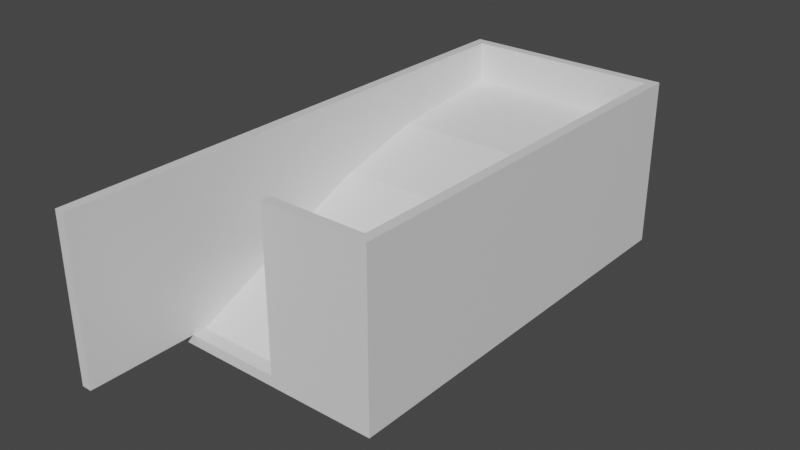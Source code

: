 # Source: small_garbage_crate.blend  (saved by Blender 2.93.20; exported with 4.5.12 LTS)
import bpy
from mathutils import Matrix  # noqa: F401  (used for matrix-valued properties, if any)

bpy.ops.wm.read_factory_settings(use_empty=True)
scene = bpy.context.scene
scene.name = 'Scene'

# ---- collections
col_collection = bpy.data.collections.new('Collection'); scene.collection.children.link(col_collection)

# ---- materials (node trees are filled in below, after node groups)
mat_material = bpy.data.materials.new('Material')
mat_material.alpha_threshold = 0.0
mat_material.use_transparent_shadow = False
mat_material.line_color = (0.0, 0.0, 0.0, 1.0)

# ---- material node trees
mat_material.use_nodes = True; mat_material.node_tree.nodes.clear()
_N = mat_material.node_tree.nodes; _L = mat_material.node_tree.links
n0 = _N.new('ShaderNodeOutputMaterial'); n0.name = 'Material Output'; n0.location = (300, 300)
n1 = _N.new('ShaderNodeBsdfPrincipled'); n1.name = 'Principled BSDF'; n1.location = (10, 300)
n1.distribution = 'GGX'
n1.subsurface_method = 'BURLEY'
n1.inputs[2].default_value = 0.4
n1.inputs[3].default_value = 1.45
n1.inputs[27].default_value = (0.0, 0.0, 0.0, 1.0)
n1.inputs[28].default_value = 1.0
_L.new(n1.outputs[0], n0.inputs[0])
n0.is_active_output = True

# ---- world
world_world = bpy.data.worlds.new('World'); scene.world = world_world
world_world.use_nodes = True; world_world.node_tree.nodes.clear()
_N = world_world.node_tree.nodes; _L = world_world.node_tree.links
n0 = _N.new('ShaderNodeOutputWorld'); n0.name = 'World Output'; n0.location = (300, 300)
n1 = _N.new('ShaderNodeBackground'); n1.name = 'Background'; n1.location = (10, 300)
n1.inputs[0].default_value = (0.05088, 0.05088, 0.05088, 1.0)
_L.new(n1.outputs[0], n0.inputs[0])
n0.is_active_output = True
world_world.color = (0.05088, 0.05088, 0.05088)
world_world.use_sun_shadow = False
world_world.sun_shadow_jitter_overblur = 0.0

# ---- meshes
me_cube = bpy.data.meshes.new('Cube')
me_cube.from_pydata([(0.905, 1.905, 0.05), (1.0, 2.0, -0.05), (0.905, -1.905, 0.05), (1.0, -2.0, -0.05), (-0.905, 1.905, 0.05), (-1.0, 2.0, -0.05), (-0.905, -1.905, 0.05), (-1.0, -2.0, -0.05), (1.0, -2.0, 0.05), (-1.0, -2.0, 0.05), (1.0, 2.0, 0.05), (-1.0, 2.0, 0.05), (1.0, -2.0, 1.55), (-1.0, -2.0, 1.55), (1.0, 2.0, 1.55), (-1.0, 2.0, 1.55), (0.905, -1.905, 1.55), (-0.905, -1.905, 1.55), (0.905, 1.905, 1.55), (-0.905, 1.905, 1.55), (0.0, 2.0, -0.05), (0.0, -2.0, 0.05), (0.0, -2.0, -0.05), (0.02, 2.0, 1.281), (0.0, -1.905, 0.05), (0.0, 1.905, 0.05), (0.02, 2.0, 1.39), (0.0, 1.905, 1.55), (-0.905, -3.009, 0.05), (-1.0, -3.009, 0.05), (-1.0, -3.009, 1.55), (-0.905, -3.009, 1.55), (0.0, -2.0, 1.55), (0.0, -1.905, 1.55), (-0.1, 2.0, -0.05), (-0.08, 2.0, 1.281), (-0.0905, 1.905, 0.05), (-0.08, 2.0, 1.39), (-0.0905, 1.905, 1.55), (0.08, 2.0, 1.281), (0.0905, 1.905, 0.05), (0.08, 2.0, 1.39), (0.0905, 1.905, 1.55), (0.1, 2.0, -0.05), (-0.02, 2.0, 1.281), (-0.02, 2.0, 1.39), (0.1, 2.0, 0.05), (0.1, 2.0, 1.55), (-0.1, 2.0, 0.05), (0.0, 2.0, 0.05), (-0.1, 2.0, 1.55), (0.0, 2.0, 1.55), (0.02, 2.066, 1.281), (0.02, 2.066, 1.39), (0.08, 2.066, 1.281), (0.08, 2.066, 1.39), (-0.08, 2.066, 1.281), (-0.02, 2.066, 1.281), (-0.08, 2.066, 1.39), (-0.02, 2.066, 1.39), (0.02, 2.099, 1.281), (0.02, 2.099, 1.39), (0.08, 2.099, 1.281), (0.08, 2.099, 1.39), (-0.08, 2.099, 1.281), (-0.02, 2.099, 1.281), (-0.08, 2.099, 1.39), (-0.02, 2.099, 1.39)], [], [(36, 4, 6, 24), (22, 21, 9, 7), (7, 9, 11, 5), (43, 1, 3, 22), (1, 10, 8, 3), (43, 46, 10, 1), (0, 2, 16, 18), (40, 0, 18, 42), (48, 11, 15, 50), (18, 16, 12, 14), (17, 19, 15, 13), (42, 18, 14, 47), (11, 9, 13, 15), (8, 10, 14, 12), (6, 4, 19, 17), (38, 27, 51, 50), (35, 37, 58, 56), (36, 25, 27, 38), (34, 48, 49, 20), (34, 20, 22), (40, 25, 24), (6, 17, 31, 28), (13, 9, 29, 30), (17, 13, 30, 31), (9, 6, 28, 29), (29, 28, 31, 30), (32, 12, 16, 33), (24, 21, 32, 33), (21, 8, 12, 32), (9, 21, 24, 6), (5, 34, 22, 7), (5, 11, 48, 34), (4, 36, 38, 19), (19, 38, 50, 15), (26, 41, 55, 53), (25, 36, 24), (2, 24, 33, 16), (0, 40, 24, 2), (3, 8, 21, 22), (10, 46, 47, 14), (27, 42, 47, 51), (25, 40, 42, 27), (20, 49, 46, 43), (20, 43, 22), (26, 23, 49, 51), (23, 39, 46, 49), (41, 26, 51, 47), (39, 41, 47, 46), (35, 44, 49, 48), (45, 37, 50, 51), (44, 45, 51, 49), (37, 35, 48, 50), (57, 56, 64, 65), (23, 26, 53, 52), (37, 45, 59, 58), (41, 39, 54, 55), (39, 23, 52, 54), (45, 44, 57, 59), (44, 35, 56, 57), (62, 60, 61, 63), (65, 64, 66, 67), (53, 55, 63, 61), (56, 58, 66, 64), (58, 59, 67, 66), (55, 54, 62, 63), (54, 52, 60, 62), (59, 53, 61, 67), (53, 59, 57, 52), (57, 65, 60, 52), (61, 60, 65, 67)])
_uv = me_cube.uv_layers.new(name='UVMap')
_uv.uv.foreach_set('vector', [0.7613, 0.5059, 0.8631, 0.5059, 0.8631, 0.7441, 0.7613, 0.7441, 0.375, 0.8875, 0.625, 0.8875, 0.625, 1.0, 0.375, 1.0, 0.375, 0.0, 0.625, 0.0, 0.625, 0.25, 0.375, 0.25, 0.2625, 0.5, 0.375, 0.5, 0.375, 0.75, 0.2625, 0.75, 0.375, 0.5, 0.625, 0.5, 0.625, 0.75, 0.375, 0.75, 0.375, 0.3875, 0.625, 0.3875, 0.625, 0.5, 0.375, 0.5, 0.6369, 0.5059, 0.6369, 0.7441, 0.6369, 0.7441, 0.6369, 0.5059, 0.7387, 0.5059, 0.6369, 0.5059, 0.6369, 0.5059, 0.7387, 0.5059, 0.625, 0.3625, 0.625, 0.25, 0.625, 0.25, 0.625, 0.3625, 0.6369, 0.5059, 0.6369, 0.7441, 0.625, 0.75, 0.625, 0.5, 0.8631, 0.7441, 0.8631, 0.5059, 0.875, 0.5, 0.875, 0.75, 0.7387, 0.5059, 0.6369, 0.5059, 0.625, 0.5, 0.7375, 0.5, 0.625, 0.25, 0.625, 0.0, 0.625, 0.0, 0.625, 0.25, 0.625, 0.75, 0.625, 0.5, 0.625, 0.5, 0.625, 0.75, 0.8631, 0.7441, 0.8631, 0.5059, 0.8631, 0.5059, 0.8631, 0.7441, 0.7613, 0.5059, 0.75, 0.5059, 0.75, 0.5, 0.7625, 0.5, 0.625, 0.365, 0.625, 0.365, 0.625, 0.365, 0.625, 0.365, 0.7613, 0.5059, 0.75, 0.5059, 0.75, 0.5059, 0.7613, 0.5059, 0.375, 0.3625, 0.625, 0.3625, 0.625, 0.375, 0.375, 0.375, 0.2375, 0.5, 0.25, 0.5, 0.2375, 0.75, 0.7387, 0.5059, 0.75, 0.5059, 0.7387, 0.7441, 0.8631, 0.7441, 0.8631, 0.7441, 0.8631, 0.7441, 0.8631, 0.7441, 0.625, 0.0, 0.625, 0.0, 0.625, 0.0, 0.625, 0.0, 0.8631, 0.7441, 0.875, 0.75, 0.875, 0.75, 0.8631, 0.7441, 0.625, 1.0, 0.8631, 0.7441, 0.8631, 0.7441, 0.625, 1.0, 0.625, 1.0, 0.8631, 0.7441, 0.8631, 0.7441, 0.875, 0.75, 0.625, 0.8625, 0.625, 0.75, 0.6369, 0.7441, 0.7387, 0.7441, 0.75, 0.7441, 0.625, 0.875, 0.625, 0.875, 0.75, 0.7441, 0.625, 0.8625, 0.625, 0.75, 0.625, 0.75, 0.625, 0.8625, 0.625, 1.0, 0.625, 0.8875, 0.7613, 0.7441, 0.8631, 0.7441, 0.125, 0.5, 0.2375, 0.5, 0.2375, 0.75, 0.125, 0.75, 0.375, 0.25, 0.625, 0.25, 0.625, 0.3625, 0.375, 0.3625, 0.8631, 0.5059, 0.7613, 0.5059, 0.7613, 0.5059, 0.8631, 0.5059, 0.8631, 0.5059, 0.7613, 0.5059, 0.7625, 0.5, 0.875, 0.5, 0.625, 0.3775, 0.625, 0.385, 0.625, 0.385, 0.625, 0.3775, 0.75, 0.5059, 0.7613, 0.5059, 0.75, 0.7441, 0.6369, 0.7441, 0.7387, 0.7441, 0.7387, 0.7441, 0.6369, 0.7441, 0.6369, 0.5059, 0.7387, 0.5059, 0.7387, 0.7441, 0.6369, 0.7441, 0.375, 0.75, 0.625, 0.75, 0.625, 0.8625, 0.375, 0.8625, 0.625, 0.5, 0.625, 0.3875, 0.625, 0.3875, 0.625, 0.5, 0.75, 0.5059, 0.7387, 0.5059, 0.7375, 0.5, 0.75, 0.5, 0.75, 0.5059, 0.7387, 0.5059, 0.7387, 0.5059, 0.75, 0.5059, 0.375, 0.375, 0.625, 0.375, 0.625, 0.3875, 0.375, 0.3875, 0.25, 0.5, 0.2625, 0.5, 0.25, 0.75, 0.625, 0.3775, 0.625, 0.3775, 0.625, 0.375, 0.625, 0.375, 0.625, 0.3775, 0.625, 0.385, 0.625, 0.3875, 0.625, 0.375, 0.625, 0.385, 0.625, 0.3775, 0.625, 0.375, 0.625, 0.3875, 0.625, 0.385, 0.625, 0.385, 0.625, 0.3875, 0.625, 0.3875, 0.625, 0.365, 0.625, 0.3725, 0.625, 0.375, 0.625, 0.3625, 0.625, 0.3725, 0.625, 0.365, 0.625, 0.3625, 0.625, 0.375, 0.625, 0.3725, 0.625, 0.3725, 0.625, 0.375, 0.625, 0.375, 0.625, 0.365, 0.625, 0.365, 0.625, 0.3625, 0.625, 0.3625, 0.625, 0.3725, 0.625, 0.365, 0.625, 0.365, 0.625, 0.3725, 0.625, 0.3775, 0.625, 0.3775, 0.625, 0.3775, 0.625, 0.3775, 0.625, 0.365, 0.625, 0.3725, 0.625, 0.3725, 0.625, 0.365, 0.625, 0.385, 0.625, 0.385, 0.625, 0.385, 0.625, 0.385, 0.625, 0.385, 0.625, 0.3775, 0.625, 0.3775, 0.625, 0.385, 0.625, 0.3725, 0.625, 0.3725, 0.625, 0.3725, 0.625, 0.3725, 0.625, 0.3725, 0.625, 0.365, 0.625, 0.365, 0.625, 0.3725, 0.625, 0.385, 0.625, 0.3775, 0.625, 0.3775, 0.625, 0.385, 0.625, 0.3725, 0.625, 0.365, 0.625, 0.365, 0.625, 0.3725, 0.625, 0.3775, 0.625, 0.385, 0.625, 0.385, 0.625, 0.3775, 0.625, 0.365, 0.625, 0.365, 0.625, 0.365, 0.625, 0.365, 0.625, 0.365, 0.625, 0.3725, 0.625, 0.3725, 0.625, 0.365, 0.625, 0.385, 0.625, 0.385, 0.625, 0.385, 0.625, 0.385, 0.625, 0.385, 0.625, 0.3775, 0.625, 0.3775, 0.625, 0.385, 0.625, 0.3725, 0.625, 0.3775, 0.625, 0.3775, 0.625, 0.3725, 0.625, 0.3775, 0.625, 0.3725, 0.625, 0.3725, 0.625, 0.3775, 0.625, 0.3725, 0.625, 0.3725, 0.625, 0.3775, 0.625, 0.3775, 0.625, 0.3775, 0.625, 0.3775, 0.625, 0.3725, 0.625, 0.3725])
me_cube.materials.append(mat_material)
me_cube.use_remesh_preserve_volume = False
me_cube.use_remesh_preserve_attributes = False
me_cube.use_mirror_vertex_groups = False
me_cube.update()
me_plane = bpy.data.meshes.new('Plane')
me_plane.from_pydata([(-0.9722, -1.75, -0.3348), (0.9722, -1.761, -0.3078), (-0.9722, 0.3016, 0.5169), (0.9722, 0.2855, 0.5743), (-0.9722, 2.024, 0.7403), (0.9722, 2.011, 0.8201), (-0.9722, 0.06791, 0.4547), (-0.9722, -0.1894, 0.3361), (-0.9722, -0.4714, 0.2781), (-0.9722, -0.7063, 0.1047), (-0.9722, -0.9545, -0.03597), (-0.9722, -1.222, -0.13), (-0.9722, -1.484, -0.2358), (-0.7292, -1.73, -0.3828), (-0.4861, -1.743, -0.3506), (-0.2431, -1.776, -0.2697), (0.0, -1.767, -0.2924), (0.2431, -1.778, -0.2663), (0.4861, -1.765, -0.297), (0.7292, -1.75, -0.3344), (0.9722, -1.48, -0.2475), (0.9722, -1.233, -0.1018), (0.9722, -0.985, 0.03849), (0.9722, -0.7007, 0.09112), (0.9722, -0.4323, 0.1826), (0.9722, -0.1706, 0.2904), (0.9722, 0.07774, 0.4307), (0.7292, 0.2809, 0.5904), (0.4861, 0.2982, 0.5291), (0.2431, 0.2941, 0.5436), (0.0, 0.3027, 0.5129), (-0.2431, 0.3206, 0.4491), (-0.4861, 0.3094, 0.4891), (-0.7292, 0.2952, 0.5396), (0.7292, 2.023, 0.7444), (0.4861, 2.023, 0.7474), (0.2431, 2.014, 0.7985), (0.0, 2.011, 0.8198), (-0.2431, 2.023, 0.7481), (-0.4861, 2.032, 0.6896), (-0.7292, 2.02, 0.7654), (-0.9722, 1.795, 0.7642), (-0.9722, 1.566, 0.787), (-0.9722, 1.351, 0.7226), (-0.9722, 1.143, 0.615), (-0.9722, 0.9182, 0.6123), (-0.9722, 0.6852, 0.6604), (-0.9722, 0.4741, 0.5723), (0.9722, 0.4752, 0.5659), (0.9722, 0.6979, 0.5818), (0.9722, 0.9088, 0.6708), (0.9722, 1.127, 0.7145), (0.9722, 1.35, 0.7287), (0.9722, 1.569, 0.7662), (0.9722, 1.786, 0.8205), (-0.7292, -1.477, -0.2547), (-0.4861, -1.513, -0.1663), (-0.2431, -1.496, -0.2067), (0.0, -1.485, -0.2345), (0.2431, -1.514, -0.1625), (0.4861, -1.499, -0.2003), (0.7292, -1.496, -0.2067), (-0.7292, -1.222, -0.1296), (-0.4861, -1.22, -0.1337), (-0.2431, -1.217, -0.1426), (2.98e-08, -1.236, -0.09514), (0.2431, -1.237, -0.09199), (0.4861, -1.223, -0.127), (0.7292, -1.232, -0.1063), (-0.7292, -0.9575, -0.02881), (-0.4861, -0.9668, -0.006064), (-0.2431, -0.9519, -0.04248), (0.0, -0.9682, -0.002503), (0.2431, -1.002, 0.0793), (0.4861, -0.9849, 0.03832), (0.7292, -0.9755, 0.0153), (-0.7292, -0.7195, 0.1369), (-0.4861, -0.7305, 0.1639), (-0.2431, -0.7219, 0.1429), (2.98e-08, -0.7303, 0.1634), (0.2431, -0.7202, 0.1388), (0.4861, -0.7249, 0.1502), (0.7292, -0.7102, 0.1143), (-0.7292, -0.4666, 0.2662), (-0.4861, -0.4794, 0.2976), (-0.2431, -0.4847, 0.3105), (2.98e-08, -0.4714, 0.278), (0.2431, -0.4869, 0.3161), (0.4861, -0.4553, 0.2388), (0.7292, -0.4509, 0.228), (-0.7292, -0.1808, 0.3152), (-0.4861, -0.2022, 0.3676), (-0.2431, -0.1995, 0.361), (0.0, -0.2035, 0.3707), (0.2431, -0.2212, 0.4139), (0.4861, -0.1959, 0.3522), (0.7292, -0.208, 0.3816), (-0.7292, 0.08097, 0.4228), (-0.4861, 0.0894, 0.4022), (-0.2431, 0.1048, 0.3644), (0.0, 0.07822, 0.4295), (0.2431, 0.05947, 0.4754), (0.4861, 0.07564, 0.4358), (0.7292, 0.07125, 0.4466), (-0.7292, 0.4688, 0.6052), (-0.4861, 0.4708, 0.5932), (-0.2431, 0.4756, 0.5631), (0.0, 0.4725, 0.5824), (0.2431, 0.4767, 0.5566), (0.4861, 0.4825, 0.5207), (0.7292, 0.4724, 0.5831), (-0.7292, 0.6936, 0.6083), (-0.4861, 0.696, 0.5936), (-0.2431, 0.6933, 0.6098), (2.98e-08, 0.6865, 0.652), (0.2431, 0.6989, 0.5755), (0.4861, 0.7023, 0.5545), (0.7292, 0.6945, 0.6028), (-0.7292, 0.9145, 0.6352), (-0.4861, 0.9214, 0.5923), (-0.2431, 0.9155, 0.6287), (0.0, 0.9045, 0.6973), (0.2431, 0.9108, 0.6578), (0.4861, 0.9089, 0.6698), (0.7292, 0.9114, 0.6546), (-0.7292, 1.127, 0.7131), (-0.4861, 1.133, 0.6741), (-0.2431, 1.13, 0.6932), (2.98e-08, 1.13, 0.6937), (0.2431, 1.142, 0.6221), (0.4861, 1.136, 0.661), (0.7292, 1.133, 0.6749), (-0.7292, 1.351, 0.7232), (-0.4861, 1.349, 0.7361), (-0.2431, 1.352, 0.7156), (2.98e-08, 1.349, 0.7361), (0.2431, 1.354, 0.7009), (0.4861, 1.358, 0.6804), (0.7292, 1.34, 0.7877), (-0.7292, 1.574, 0.7336), (-0.4861, 1.572, 0.7497), (-0.2431, 1.569, 0.7643), (0.0, 1.566, 0.7837), (0.2431, 1.565, 0.7913), (0.4861, 1.57, 0.7579), (0.7292, 1.569, 0.7658), (-0.7292, 1.796, 0.7534), (-0.4861, 1.801, 0.7268), (-0.2431, 1.798, 0.7439), (0.0, 1.783, 0.8346), (0.2431, 1.788, 0.8026), (0.4861, 1.8, 0.7323), (0.7292, 1.797, 0.7501)], [], [(55, 56, 63, 62), (56, 57, 64, 63), (57, 58, 65, 64), (58, 59, 66, 65), (59, 60, 67, 66), (60, 61, 68, 67), (62, 63, 70, 69), (63, 64, 71, 70), (64, 65, 72, 71), (65, 66, 73, 72), (66, 67, 74, 73), (67, 68, 75, 74), (69, 70, 77, 76), (70, 71, 78, 77), (71, 72, 79, 78), (72, 73, 80, 79), (73, 74, 81, 80), (74, 75, 82, 81), (76, 77, 84, 83), (77, 78, 85, 84), (78, 79, 86, 85), (79, 80, 87, 86), (80, 81, 88, 87), (81, 82, 89, 88), (83, 84, 91, 90), (84, 85, 92, 91), (85, 86, 93, 92), (86, 87, 94, 93), (87, 88, 95, 94), (88, 89, 96, 95), (90, 91, 98, 97), (91, 92, 99, 98), (92, 93, 100, 99), (93, 94, 101, 100), (94, 95, 102, 101), (95, 96, 103, 102), (0, 13, 55, 12), (13, 14, 56, 55), (14, 15, 57, 56), (15, 16, 58, 57), (16, 17, 59, 58), (17, 18, 60, 59), (18, 19, 61, 60), (19, 1, 20, 61), (61, 20, 21, 68), (68, 21, 22, 75), (75, 22, 23, 82), (82, 23, 24, 89), (89, 24, 25, 96), (96, 25, 26, 103), (103, 26, 3, 27), (102, 103, 27, 28), (101, 102, 28, 29), (100, 101, 29, 30), (99, 100, 30, 31), (98, 99, 31, 32), (97, 98, 32, 33), (6, 97, 33, 2), (7, 90, 97, 6), (8, 83, 90, 7), (9, 76, 83, 8), (10, 69, 76, 9), (11, 62, 69, 10), (12, 55, 62, 11), (104, 105, 112, 111), (105, 106, 113, 112), (106, 107, 114, 113), (107, 108, 115, 114), (108, 109, 116, 115), (109, 110, 117, 116), (111, 112, 119, 118), (112, 113, 120, 119), (113, 114, 121, 120), (114, 115, 122, 121), (115, 116, 123, 122), (116, 117, 124, 123), (118, 119, 126, 125), (119, 120, 127, 126), (120, 121, 128, 127), (121, 122, 129, 128), (122, 123, 130, 129), (123, 124, 131, 130), (125, 126, 133, 132), (126, 127, 134, 133), (127, 128, 135, 134), (128, 129, 136, 135), (129, 130, 137, 136), (130, 131, 138, 137), (132, 133, 140, 139), (133, 134, 141, 140), (134, 135, 142, 141), (135, 136, 143, 142), (136, 137, 144, 143), (137, 138, 145, 144), (139, 140, 147, 146), (140, 141, 148, 147), (141, 142, 149, 148), (142, 143, 150, 149), (143, 144, 151, 150), (144, 145, 152, 151), (2, 33, 104, 47), (33, 32, 105, 104), (32, 31, 106, 105), (31, 30, 107, 106), (30, 29, 108, 107), (29, 28, 109, 108), (28, 27, 110, 109), (27, 3, 48, 110), (110, 48, 49, 117), (117, 49, 50, 124), (124, 50, 51, 131), (131, 51, 52, 138), (138, 52, 53, 145), (145, 53, 54, 152), (152, 54, 5, 34), (151, 152, 34, 35), (150, 151, 35, 36), (149, 150, 36, 37), (148, 149, 37, 38), (147, 148, 38, 39), (146, 147, 39, 40), (41, 146, 40, 4), (42, 139, 146, 41), (43, 132, 139, 42), (44, 125, 132, 43), (45, 118, 125, 44), (46, 111, 118, 45), (47, 104, 111, 46)])
_uv = me_plane.uv_layers.new(name='UVMap')
_uv.uv.foreach_set('vector', [0.125, 0.125, 0.25, 0.125, 0.25, 0.25, 0.125, 0.25, 0.25, 0.125, 0.375, 0.125, 0.375, 0.25, 0.25, 0.25, 0.375, 0.125, 0.5, 0.125, 0.5, 0.25, 0.375, 0.25, 0.5, 0.125, 0.625, 0.125, 0.625, 0.25, 0.5, 0.25, 0.625, 0.125, 0.75, 0.125, 0.75, 0.25, 0.625, 0.25, 0.75, 0.125, 0.875, 0.125, 0.875, 0.25, 0.75, 0.25, 0.125, 0.25, 0.25, 0.25, 0.25, 0.375, 0.125, 0.375, 0.25, 0.25, 0.375, 0.25, 0.375, 0.375, 0.25, 0.375, 0.375, 0.25, 0.5, 0.25, 0.5, 0.375, 0.375, 0.375, 0.5, 0.25, 0.625, 0.25, 0.625, 0.375, 0.5, 0.375, 0.625, 0.25, 0.75, 0.25, 0.75, 0.375, 0.625, 0.375, 0.75, 0.25, 0.875, 0.25, 0.875, 0.375, 0.75, 0.375, 0.125, 0.375, 0.25, 0.375, 0.25, 0.5, 0.125, 0.5, 0.25, 0.375, 0.375, 0.375, 0.375, 0.5, 0.25, 0.5, 0.375, 0.375, 0.5, 0.375, 0.5, 0.5, 0.375, 0.5, 0.5, 0.375, 0.625, 0.375, 0.625, 0.5, 0.5, 0.5, 0.625, 0.375, 0.75, 0.375, 0.75, 0.5, 0.625, 0.5, 0.75, 0.375, 0.875, 0.375, 0.875, 0.5, 0.75, 0.5, 0.125, 0.5, 0.25, 0.5, 0.25, 0.625, 0.125, 0.625, 0.25, 0.5, 0.375, 0.5, 0.375, 0.625, 0.25, 0.625, 0.375, 0.5, 0.5, 0.5, 0.5, 0.625, 0.375, 0.625, 0.5, 0.5, 0.625, 0.5, 0.625, 0.625, 0.5, 0.625, 0.625, 0.5, 0.75, 0.5, 0.75, 0.625, 0.625, 0.625, 0.75, 0.5, 0.875, 0.5, 0.875, 0.625, 0.75, 0.625, 0.125, 0.625, 0.25, 0.625, 0.25, 0.75, 0.125, 0.75, 0.25, 0.625, 0.375, 0.625, 0.375, 0.75, 0.25, 0.75, 0.375, 0.625, 0.5, 0.625, 0.5, 0.75, 0.375, 0.75, 0.5, 0.625, 0.625, 0.625, 0.625, 0.75, 0.5, 0.75, 0.625, 0.625, 0.75, 0.625, 0.75, 0.75, 0.625, 0.75, 0.75, 0.625, 0.875, 0.625, 0.875, 0.75, 0.75, 0.75, 0.125, 0.75, 0.25, 0.75, 0.25, 0.875, 0.125, 0.875, 0.25, 0.75, 0.375, 0.75, 0.375, 0.875, 0.25, 0.875, 0.375, 0.75, 0.5, 0.75, 0.5, 0.875, 0.375, 0.875, 0.5, 0.75, 0.625, 0.75, 0.625, 0.875, 0.5, 0.875, 0.625, 0.75, 0.75, 0.75, 0.75, 0.875, 0.625, 0.875, 0.75, 0.75, 0.875, 0.75, 0.875, 0.875, 0.75, 0.875, 0.0, 0.0, 0.125, 0.0, 0.125, 0.125, 0.0, 0.125, 0.125, 0.0, 0.25, 0.0, 0.25, 0.125, 0.125, 0.125, 0.25, 0.0, 0.375, 0.0, 0.375, 0.125, 0.25, 0.125, 0.375, 0.0, 0.5, 0.0, 0.5, 0.125, 0.375, 0.125, 0.5, 0.0, 0.625, 0.0, 0.625, 0.125, 0.5, 0.125, 0.625, 0.0, 0.75, 0.0, 0.75, 0.125, 0.625, 0.125, 0.75, 0.0, 0.875, 0.0, 0.875, 0.125, 0.75, 0.125, 0.875, 0.0, 1.0, 0.0, 1.0, 0.125, 0.875, 0.125, 0.875, 0.125, 1.0, 0.125, 1.0, 0.25, 0.875, 0.25, 0.875, 0.25, 1.0, 0.25, 1.0, 0.375, 0.875, 0.375, 0.875, 0.375, 1.0, 0.375, 1.0, 0.5, 0.875, 0.5, 0.875, 0.5, 1.0, 0.5, 1.0, 0.625, 0.875, 0.625, 0.875, 0.625, 1.0, 0.625, 1.0, 0.75, 0.875, 0.75, 0.875, 0.75, 1.0, 0.75, 1.0, 0.875, 0.875, 0.875, 0.875, 0.875, 1.0, 0.875, 1.0, 1.0, 0.875, 1.0, 0.75, 0.875, 0.875, 0.875, 0.875, 1.0, 0.75, 1.0, 0.625, 0.875, 0.75, 0.875, 0.75, 1.0, 0.625, 1.0, 0.5, 0.875, 0.625, 0.875, 0.625, 1.0, 0.5, 1.0, 0.375, 0.875, 0.5, 0.875, 0.5, 1.0, 0.375, 1.0, 0.25, 0.875, 0.375, 0.875, 0.375, 1.0, 0.25, 1.0, 0.125, 0.875, 0.25, 0.875, 0.25, 1.0, 0.125, 1.0, 0.0, 0.875, 0.125, 0.875, 0.125, 1.0, 0.0, 1.0, 0.0, 0.75, 0.125, 0.75, 0.125, 0.875, 0.0, 0.875, 0.0, 0.625, 0.125, 0.625, 0.125, 0.75, 0.0, 0.75, 0.0, 0.5, 0.125, 0.5, 0.125, 0.625, 0.0, 0.625, 0.0, 0.375, 0.125, 0.375, 0.125, 0.5, 0.0, 0.5, 0.0, 0.25, 0.125, 0.25, 0.125, 0.375, 0.0, 0.375, 0.0, 0.125, 0.125, 0.125, 0.125, 0.25, 0.0, 0.25, 0.125, 1.0, 0.25, 1.0, 0.25, 1.0, 0.125, 1.0, 0.25, 1.0, 0.375, 1.0, 0.375, 1.0, 0.25, 1.0, 0.375, 1.0, 0.5, 1.0, 0.5, 1.0, 0.375, 1.0, 0.5, 1.0, 0.625, 1.0, 0.625, 1.0, 0.5, 1.0, 0.625, 1.0, 0.75, 1.0, 0.75, 1.0, 0.625, 1.0, 0.75, 1.0, 0.875, 1.0, 0.875, 1.0, 0.75, 1.0, 0.125, 1.0, 0.25, 1.0, 0.25, 1.0, 0.125, 1.0, 0.25, 1.0, 0.375, 1.0, 0.375, 1.0, 0.25, 1.0, 0.375, 1.0, 0.5, 1.0, 0.5, 1.0, 0.375, 1.0, 0.5, 1.0, 0.625, 1.0, 0.625, 1.0, 0.5, 1.0, 0.625, 1.0, 0.75, 1.0, 0.75, 1.0, 0.625, 1.0, 0.75, 1.0, 0.875, 1.0, 0.875, 1.0, 0.75, 1.0, 0.125, 1.0, 0.25, 1.0, 0.25, 1.0, 0.125, 1.0, 0.25, 1.0, 0.375, 1.0, 0.375, 1.0, 0.25, 1.0, 0.375, 1.0, 0.5, 1.0, 0.5, 1.0, 0.375, 1.0, 0.5, 1.0, 0.625, 1.0, 0.625, 1.0, 0.5, 1.0, 0.625, 1.0, 0.75, 1.0, 0.75, 1.0, 0.625, 1.0, 0.75, 1.0, 0.875, 1.0, 0.875, 1.0, 0.75, 1.0, 0.125, 1.0, 0.25, 1.0, 0.25, 1.0, 0.125, 1.0, 0.25, 1.0, 0.375, 1.0, 0.375, 1.0, 0.25, 1.0, 0.375, 1.0, 0.5, 1.0, 0.5, 1.0, 0.375, 1.0, 0.5, 1.0, 0.625, 1.0, 0.625, 1.0, 0.5, 1.0, 0.625, 1.0, 0.75, 1.0, 0.75, 1.0, 0.625, 1.0, 0.75, 1.0, 0.875, 1.0, 0.875, 1.0, 0.75, 1.0, 0.125, 1.0, 0.25, 1.0, 0.25, 1.0, 0.125, 1.0, 0.25, 1.0, 0.375, 1.0, 0.375, 1.0, 0.25, 1.0, 0.375, 1.0, 0.5, 1.0, 0.5, 1.0, 0.375, 1.0, 0.5, 1.0, 0.625, 1.0, 0.625, 1.0, 0.5, 1.0, 0.625, 1.0, 0.75, 1.0, 0.75, 1.0, 0.625, 1.0, 0.75, 1.0, 0.875, 1.0, 0.875, 1.0, 0.75, 1.0, 0.125, 1.0, 0.25, 1.0, 0.25, 1.0, 0.125, 1.0, 0.25, 1.0, 0.375, 1.0, 0.375, 1.0, 0.25, 1.0, 0.375, 1.0, 0.5, 1.0, 0.5, 1.0, 0.375, 1.0, 0.5, 1.0, 0.625, 1.0, 0.625, 1.0, 0.5, 1.0, 0.625, 1.0, 0.75, 1.0, 0.75, 1.0, 0.625, 1.0, 0.75, 1.0, 0.875, 1.0, 0.875, 1.0, 0.75, 1.0, 0.0, 1.0, 0.125, 1.0, 0.125, 1.0, 0.0, 1.0, 0.125, 1.0, 0.25, 1.0, 0.25, 1.0, 0.125, 1.0, 0.25, 1.0, 0.375, 1.0, 0.375, 1.0, 0.25, 1.0, 0.375, 1.0, 0.5, 1.0, 0.5, 1.0, 0.375, 1.0, 0.5, 1.0, 0.625, 1.0, 0.625, 1.0, 0.5, 1.0, 0.625, 1.0, 0.75, 1.0, 0.75, 1.0, 0.625, 1.0, 0.75, 1.0, 0.875, 1.0, 0.875, 1.0, 0.75, 1.0, 0.875, 1.0, 1.0, 1.0, 1.0, 1.0, 0.875, 1.0, 0.875, 1.0, 1.0, 1.0, 1.0, 1.0, 0.875, 1.0, 0.875, 1.0, 1.0, 1.0, 1.0, 1.0, 0.875, 1.0, 0.875, 1.0, 1.0, 1.0, 1.0, 1.0, 0.875, 1.0, 0.875, 1.0, 1.0, 1.0, 1.0, 1.0, 0.875, 1.0, 0.875, 1.0, 1.0, 1.0, 1.0, 1.0, 0.875, 1.0, 0.875, 1.0, 1.0, 1.0, 1.0, 1.0, 0.875, 1.0, 0.875, 1.0, 1.0, 1.0, 1.0, 1.0, 0.875, 1.0, 0.75, 1.0, 0.875, 1.0, 0.875, 1.0, 0.75, 1.0, 0.625, 1.0, 0.75, 1.0, 0.75, 1.0, 0.625, 1.0, 0.5, 1.0, 0.625, 1.0, 0.625, 1.0, 0.5, 1.0, 0.375, 1.0, 0.5, 1.0, 0.5, 1.0, 0.375, 1.0, 0.25, 1.0, 0.375, 1.0, 0.375, 1.0, 0.25, 1.0, 0.125, 1.0, 0.25, 1.0, 0.25, 1.0, 0.125, 1.0, 0.0, 1.0, 0.125, 1.0, 0.125, 1.0, 0.0, 1.0, 0.0, 1.0, 0.125, 1.0, 0.125, 1.0, 0.0, 1.0, 0.0, 1.0, 0.125, 1.0, 0.125, 1.0, 0.0, 1.0, 0.0, 1.0, 0.125, 1.0, 0.125, 1.0, 0.0, 1.0, 0.0, 1.0, 0.125, 1.0, 0.125, 1.0, 0.0, 1.0, 0.0, 1.0, 0.125, 1.0, 0.125, 1.0, 0.0, 1.0, 0.0, 1.0, 0.125, 1.0, 0.125, 1.0, 0.0, 1.0])
me_plane.use_remesh_fix_poles = True
me_plane.use_remesh_preserve_attributes = False
me_plane.update()
me_plane_001 = bpy.data.meshes.new('Plane.001')
me_plane_001.from_pydata([(-1.0, -1.892, 0.03999), (1.0, -1.892, 0.03999), (-1.0, -0.796, 0.5271), (1.0, -0.796, 0.5271), (-1.0, -0.04754, 0.8333), (1.0, -0.04754, 0.8333), (-1.0, 0.769, 1.049), (1.0, 0.769, 1.049), (-1.0, 1.926, 1.173), (1.0, 1.926, 1.173)], [], [(0, 1, 3, 2), (2, 3, 5, 4), (4, 5, 7, 6), (6, 7, 9, 8)])
_uv = me_plane_001.uv_layers.new(name='UVMap')
_uv.uv.foreach_set('vector', [0.0, 0.0, 1.0, 0.0, 1.0, 1.0, 0.0, 1.0, 0.0, 1.0, 1.0, 1.0, 1.0, 1.0, 0.0, 1.0, 0.0, 1.0, 1.0, 1.0, 1.0, 1.0, 0.0, 1.0, 0.0, 1.0, 1.0, 1.0, 1.0, 1.0, 0.0, 1.0])
me_plane_001.use_remesh_fix_poles = True
me_plane_001.use_remesh_preserve_attributes = False
me_plane_001.update()

# ---- objects
ob_cube = bpy.data.objects.new('Cube', me_cube)
ob_plane = bpy.data.objects.new('Plane', me_plane)
ob_plane_001 = bpy.data.objects.new('Plane.001', me_plane_001)

# ---- transforms, parenting, visibility, modifiers, constraints
ob_cube.location = (0.0, 0.0, 0.0)
ob_cube.lock_rotations_4d = False
ob_cube.empty_display_type = 'ARROWS'
ob_cube.lineart.crease_threshold = 0.0
ob_plane.location = (0.0, -0.04436, 0.3229)
ob_plane_001.location = (0.0, 0.0, 0.0)

# ---- collection membership
col_collection.objects.link(ob_cube)
col_collection.objects.link(ob_plane)
col_collection.objects.link(ob_plane_001)

# ---- scene / render settings (as saved in the file)
scene.frame_start = 1; scene.frame_end = 250; scene.frame_set(167)
scene.render.engine = 'BLENDER_EEVEE_NEXT'
scene.cycles.use_denoising = False
scene.cycles.samples = 128
scene.cycles.sampling_pattern = 'TABULATED_SOBOL'
scene.cycles.use_adaptive_sampling = False
scene.cycles.use_light_tree = False
scene.view_settings.view_transform = 'Filmic'
bpy.context.view_layer.update()

# ---- added for rendering (the .blend has no active camera and no usable light): camera, sun
cam_auto = bpy.data.cameras.new('AutoCamera')
cam_auto.lens = 50.0
cam_auto.sensor_width = 36.0
cam_auto.clip_end = 1000.0
ob_auto_camera = bpy.data.objects.new('AutoCamera', cam_auto)
scene.collection.objects.link(ob_auto_camera)
ob_auto_camera.location = (5.28928, -6.80244, 4.9765)
ob_auto_camera.rotation_euler = (1.09748, -7.21219e-08, 0.694738)
scene.camera = ob_auto_camera
light_auto_sun = bpy.data.lights.new('AutoSun', 'SUN')
light_auto_sun.energy = 3.0
light_auto_sun.angle = 0.0523599
ob_auto_sun = bpy.data.objects.new('AutoSun', light_auto_sun)
scene.collection.objects.link(ob_auto_sun)
ob_auto_sun.rotation_euler = (0.872665, 0.174533, 0.523599)
bpy.context.view_layer.update()
